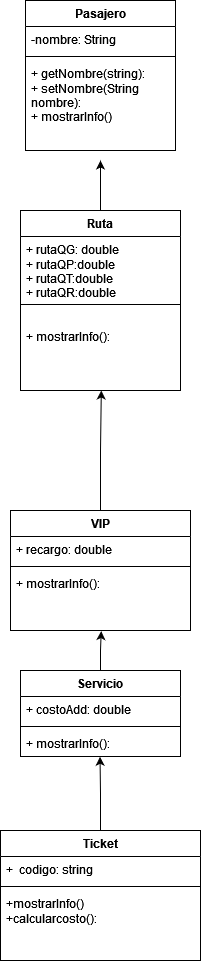

The diagram above was exported from draw.io. Its source (the exported page's mxGraphModel, read from the mxfile embedded in the PNG):
<mxGraphModel dx="1268" dy="1688" grid="1" gridSize="10" guides="1" tooltips="1" connect="1" arrows="1" fold="1" page="1" pageScale="1" pageWidth="850" pageHeight="1100" background="none" math="0" shadow="0">
  <root>
    <mxCell id="0" />
    <mxCell id="1" parent="0" />
    <mxCell id="BJoM_WUMdFFNrLocBR__-1" value="Ticket" style="swimlane;fontStyle=1;align=center;verticalAlign=top;childLayout=stackLayout;horizontal=1;startSize=26;horizontalStack=0;resizeParent=1;resizeParentMax=0;resizeLast=0;collapsible=1;marginBottom=0;whiteSpace=wrap;html=1;" vertex="1" parent="1">
      <mxGeometry x="520" y="620" width="200" height="130" as="geometry" />
    </mxCell>
    <mxCell id="BJoM_WUMdFFNrLocBR__-2" value="+&amp;nbsp; codigo: string" style="text;strokeColor=none;fillColor=none;align=left;verticalAlign=top;spacingLeft=4;spacingRight=4;overflow=hidden;rotatable=0;points=[[0,0.5],[1,0.5]];portConstraint=eastwest;whiteSpace=wrap;html=1;" vertex="1" parent="BJoM_WUMdFFNrLocBR__-1">
      <mxGeometry y="26" width="200" height="26" as="geometry" />
    </mxCell>
    <mxCell id="BJoM_WUMdFFNrLocBR__-3" value="" style="line;strokeWidth=1;fillColor=none;align=left;verticalAlign=middle;spacingTop=-1;spacingLeft=3;spacingRight=3;rotatable=0;labelPosition=right;points=[];portConstraint=eastwest;strokeColor=inherit;" vertex="1" parent="BJoM_WUMdFFNrLocBR__-1">
      <mxGeometry y="52" width="200" height="8" as="geometry" />
    </mxCell>
    <mxCell id="BJoM_WUMdFFNrLocBR__-4" value="&lt;div&gt;+mostrarInfo()&lt;/div&gt;&lt;div&gt;+calcularcosto():&lt;/div&gt;" style="text;strokeColor=none;fillColor=none;align=left;verticalAlign=top;spacingLeft=4;spacingRight=4;overflow=hidden;rotatable=0;points=[[0,0.5],[1,0.5]];portConstraint=eastwest;whiteSpace=wrap;html=1;" vertex="1" parent="BJoM_WUMdFFNrLocBR__-1">
      <mxGeometry y="60" width="200" height="70" as="geometry" />
    </mxCell>
    <mxCell id="BJoM_WUMdFFNrLocBR__-9" value="VIP" style="swimlane;fontStyle=1;align=center;verticalAlign=top;childLayout=stackLayout;horizontal=1;startSize=26;horizontalStack=0;resizeParent=1;resizeParentMax=0;resizeLast=0;collapsible=1;marginBottom=0;whiteSpace=wrap;html=1;" vertex="1" parent="1">
      <mxGeometry x="530" y="300" width="180" height="120" as="geometry" />
    </mxCell>
    <mxCell id="BJoM_WUMdFFNrLocBR__-10" value="+ recargo: double" style="text;strokeColor=none;fillColor=none;align=left;verticalAlign=top;spacingLeft=4;spacingRight=4;overflow=hidden;rotatable=0;points=[[0,0.5],[1,0.5]];portConstraint=eastwest;whiteSpace=wrap;html=1;" vertex="1" parent="BJoM_WUMdFFNrLocBR__-9">
      <mxGeometry y="26" width="180" height="26" as="geometry" />
    </mxCell>
    <mxCell id="BJoM_WUMdFFNrLocBR__-11" value="" style="line;strokeWidth=1;fillColor=none;align=left;verticalAlign=middle;spacingTop=-1;spacingLeft=3;spacingRight=3;rotatable=0;labelPosition=right;points=[];portConstraint=eastwest;strokeColor=inherit;" vertex="1" parent="BJoM_WUMdFFNrLocBR__-9">
      <mxGeometry y="52" width="180" height="8" as="geometry" />
    </mxCell>
    <mxCell id="BJoM_WUMdFFNrLocBR__-12" value="&lt;div&gt;+ mostrarInfo():&lt;/div&gt;&lt;div&gt;&lt;br&gt;&lt;/div&gt;" style="text;strokeColor=none;fillColor=none;align=left;verticalAlign=top;spacingLeft=4;spacingRight=4;overflow=hidden;rotatable=0;points=[[0,0.5],[1,0.5]];portConstraint=eastwest;whiteSpace=wrap;html=1;" vertex="1" parent="BJoM_WUMdFFNrLocBR__-9">
      <mxGeometry y="60" width="180" height="60" as="geometry" />
    </mxCell>
    <mxCell id="BJoM_WUMdFFNrLocBR__-31" style="edgeStyle=orthogonalEdgeStyle;rounded=0;orthogonalLoop=1;jettySize=auto;html=1;" edge="1" parent="1" source="BJoM_WUMdFFNrLocBR__-13">
      <mxGeometry relative="1" as="geometry">
        <mxPoint x="620" y="-49.99999999999977" as="targetPoint" />
      </mxGeometry>
    </mxCell>
    <mxCell id="BJoM_WUMdFFNrLocBR__-13" value="Ruta" style="swimlane;fontStyle=1;align=center;verticalAlign=top;childLayout=stackLayout;horizontal=1;startSize=26;horizontalStack=0;resizeParent=1;resizeParentMax=0;resizeLast=0;collapsible=1;marginBottom=0;whiteSpace=wrap;html=1;" vertex="1" parent="1">
      <mxGeometry x="540" width="160" height="180" as="geometry" />
    </mxCell>
    <mxCell id="BJoM_WUMdFFNrLocBR__-14" value="&lt;div&gt;+ rutaQG: double&lt;/div&gt;&lt;div&gt;+ rutaQP:double&lt;/div&gt;&lt;div&gt;+ rutaQT:double&lt;/div&gt;&lt;div&gt;+ rutaQR:double&lt;br&gt;&lt;/div&gt;" style="text;strokeColor=none;fillColor=none;align=left;verticalAlign=top;spacingLeft=4;spacingRight=4;overflow=hidden;rotatable=0;points=[[0,0.5],[1,0.5]];portConstraint=eastwest;whiteSpace=wrap;html=1;" vertex="1" parent="BJoM_WUMdFFNrLocBR__-13">
      <mxGeometry y="26" width="160" height="64" as="geometry" />
    </mxCell>
    <mxCell id="BJoM_WUMdFFNrLocBR__-15" value="" style="line;strokeWidth=1;fillColor=none;align=left;verticalAlign=middle;spacingTop=-1;spacingLeft=3;spacingRight=3;rotatable=0;labelPosition=right;points=[];portConstraint=eastwest;strokeColor=inherit;" vertex="1" parent="BJoM_WUMdFFNrLocBR__-13">
      <mxGeometry y="90" width="160" height="8" as="geometry" />
    </mxCell>
    <mxCell id="BJoM_WUMdFFNrLocBR__-16" value="&lt;div&gt;&lt;br&gt;&lt;/div&gt;&lt;div&gt;+ mostrarInfo():&lt;br&gt;&lt;/div&gt;" style="text;strokeColor=none;fillColor=none;align=left;verticalAlign=top;spacingLeft=4;spacingRight=4;overflow=hidden;rotatable=0;points=[[0,0.5],[1,0.5]];portConstraint=eastwest;whiteSpace=wrap;html=1;" vertex="1" parent="BJoM_WUMdFFNrLocBR__-13">
      <mxGeometry y="98" width="160" height="82" as="geometry" />
    </mxCell>
    <mxCell id="BJoM_WUMdFFNrLocBR__-17" value="Servicio" style="swimlane;fontStyle=1;align=center;verticalAlign=top;childLayout=stackLayout;horizontal=1;startSize=26;horizontalStack=0;resizeParent=1;resizeParentMax=0;resizeLast=0;collapsible=1;marginBottom=0;whiteSpace=wrap;html=1;" vertex="1" parent="1">
      <mxGeometry x="540" y="460" width="160" height="86" as="geometry" />
    </mxCell>
    <mxCell id="BJoM_WUMdFFNrLocBR__-18" value="+ costoAdd: double" style="text;strokeColor=none;fillColor=none;align=left;verticalAlign=top;spacingLeft=4;spacingRight=4;overflow=hidden;rotatable=0;points=[[0,0.5],[1,0.5]];portConstraint=eastwest;whiteSpace=wrap;html=1;" vertex="1" parent="BJoM_WUMdFFNrLocBR__-17">
      <mxGeometry y="26" width="160" height="26" as="geometry" />
    </mxCell>
    <mxCell id="BJoM_WUMdFFNrLocBR__-19" value="" style="line;strokeWidth=1;fillColor=none;align=left;verticalAlign=middle;spacingTop=-1;spacingLeft=3;spacingRight=3;rotatable=0;labelPosition=right;points=[];portConstraint=eastwest;strokeColor=inherit;" vertex="1" parent="BJoM_WUMdFFNrLocBR__-17">
      <mxGeometry y="52" width="160" height="8" as="geometry" />
    </mxCell>
    <mxCell id="BJoM_WUMdFFNrLocBR__-20" value="+ mostrarInfo():" style="text;strokeColor=none;fillColor=none;align=left;verticalAlign=top;spacingLeft=4;spacingRight=4;overflow=hidden;rotatable=0;points=[[0,0.5],[1,0.5]];portConstraint=eastwest;whiteSpace=wrap;html=1;" vertex="1" parent="BJoM_WUMdFFNrLocBR__-17">
      <mxGeometry y="60" width="160" height="26" as="geometry" />
    </mxCell>
    <mxCell id="BJoM_WUMdFFNrLocBR__-21" value="Pasajero" style="swimlane;fontStyle=1;align=center;verticalAlign=top;childLayout=stackLayout;horizontal=1;startSize=26;horizontalStack=0;resizeParent=1;resizeParentMax=0;resizeLast=0;collapsible=1;marginBottom=0;whiteSpace=wrap;html=1;" vertex="1" parent="1">
      <mxGeometry x="545" y="-210" width="150" height="150" as="geometry" />
    </mxCell>
    <mxCell id="BJoM_WUMdFFNrLocBR__-22" value="-nombre: String" style="text;strokeColor=none;fillColor=none;align=left;verticalAlign=top;spacingLeft=4;spacingRight=4;overflow=hidden;rotatable=0;points=[[0,0.5],[1,0.5]];portConstraint=eastwest;whiteSpace=wrap;html=1;" vertex="1" parent="BJoM_WUMdFFNrLocBR__-21">
      <mxGeometry y="26" width="150" height="26" as="geometry" />
    </mxCell>
    <mxCell id="BJoM_WUMdFFNrLocBR__-23" value="" style="line;strokeWidth=1;fillColor=none;align=left;verticalAlign=middle;spacingTop=-1;spacingLeft=3;spacingRight=3;rotatable=0;labelPosition=right;points=[];portConstraint=eastwest;strokeColor=inherit;" vertex="1" parent="BJoM_WUMdFFNrLocBR__-21">
      <mxGeometry y="52" width="150" height="8" as="geometry" />
    </mxCell>
    <mxCell id="BJoM_WUMdFFNrLocBR__-24" value="&lt;div&gt;+ getNombre(string):&lt;/div&gt;&lt;div&gt;+ setNombre(String nombre):&lt;/div&gt;&lt;div&gt;+ mostrarInfo()&lt;br&gt;&lt;/div&gt;" style="text;strokeColor=none;fillColor=none;align=left;verticalAlign=top;spacingLeft=4;spacingRight=4;overflow=hidden;rotatable=0;points=[[0,0.5],[1,0.5]];portConstraint=eastwest;whiteSpace=wrap;html=1;" vertex="1" parent="BJoM_WUMdFFNrLocBR__-21">
      <mxGeometry y="60" width="150" height="90" as="geometry" />
    </mxCell>
    <mxCell id="BJoM_WUMdFFNrLocBR__-28" style="edgeStyle=orthogonalEdgeStyle;rounded=0;orthogonalLoop=1;jettySize=auto;html=1;entryX=0.505;entryY=1;entryDx=0;entryDy=0;entryPerimeter=0;" edge="1" parent="1" source="BJoM_WUMdFFNrLocBR__-9" target="BJoM_WUMdFFNrLocBR__-16">
      <mxGeometry relative="1" as="geometry" />
    </mxCell>
    <mxCell id="BJoM_WUMdFFNrLocBR__-29" style="edgeStyle=orthogonalEdgeStyle;rounded=0;orthogonalLoop=1;jettySize=auto;html=1;entryX=0.504;entryY=1.01;entryDx=0;entryDy=0;entryPerimeter=0;" edge="1" parent="1" source="BJoM_WUMdFFNrLocBR__-17" target="BJoM_WUMdFFNrLocBR__-12">
      <mxGeometry relative="1" as="geometry" />
    </mxCell>
    <mxCell id="BJoM_WUMdFFNrLocBR__-30" style="edgeStyle=orthogonalEdgeStyle;rounded=0;orthogonalLoop=1;jettySize=auto;html=1;entryX=0.497;entryY=1.01;entryDx=0;entryDy=0;entryPerimeter=0;" edge="1" parent="1" source="BJoM_WUMdFFNrLocBR__-1" target="BJoM_WUMdFFNrLocBR__-20">
      <mxGeometry relative="1" as="geometry" />
    </mxCell>
  </root>
</mxGraphModel>